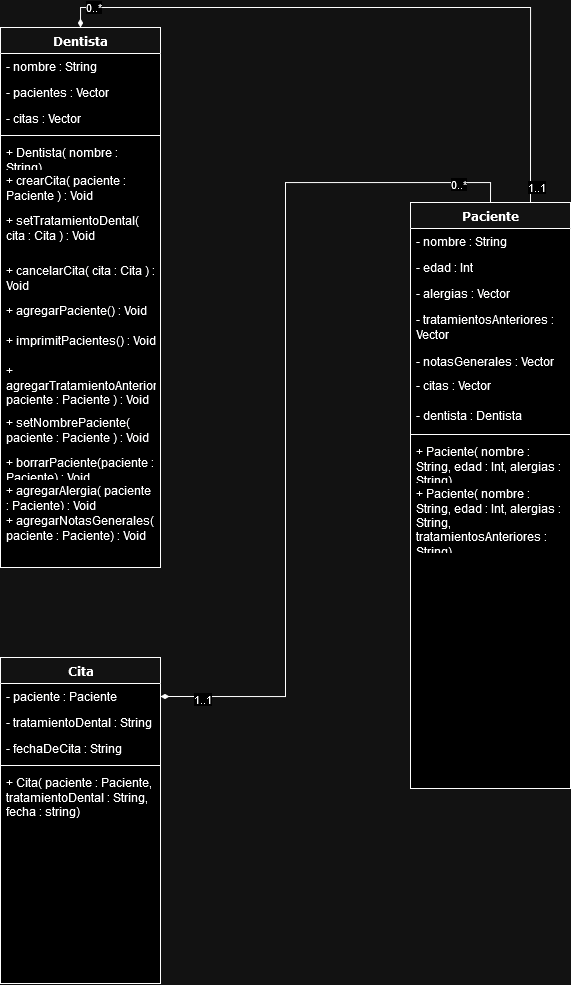

The diagram above was exported from draw.io. Its source (the exported page's mxGraphModel, read from the mxfile embedded in the PNG):
<mxGraphModel dx="1235" dy="1562" grid="1" gridSize="10" guides="1" tooltips="1" connect="1" arrows="1" fold="1" page="1" pageScale="1" pageWidth="1100" pageHeight="850" background="none" math="0" shadow="0">
  <root>
    <mxCell id="0" />
    <mxCell id="1" parent="0" />
    <mxCell id="78961159f06e98e8-17" value="Cita" style="swimlane;html=1;fontStyle=1;align=center;verticalAlign=top;childLayout=stackLayout;horizontal=1;startSize=26;horizontalStack=0;resizeParent=1;resizeLast=0;collapsible=1;marginBottom=0;swimlaneFillColor=#ffffff;rounded=0;shadow=0;comic=0;labelBackgroundColor=none;strokeWidth=1;fillColor=none;fontFamily=Verdana;fontSize=12" parent="1" vertex="1">
      <mxGeometry x="90" y="360" width="160" height="326" as="geometry" />
    </mxCell>
    <mxCell id="78961159f06e98e8-21" value="- paciente : Paciente" style="text;html=1;strokeColor=none;fillColor=none;align=left;verticalAlign=top;spacingLeft=4;spacingRight=4;whiteSpace=wrap;overflow=hidden;rotatable=0;points=[[0,0.5],[1,0.5]];portConstraint=eastwest;" parent="78961159f06e98e8-17" vertex="1">
      <mxGeometry y="26" width="160" height="26" as="geometry" />
    </mxCell>
    <mxCell id="78961159f06e98e8-23" value="- tratamientoDental : String" style="text;html=1;strokeColor=none;fillColor=none;align=left;verticalAlign=top;spacingLeft=4;spacingRight=4;whiteSpace=wrap;overflow=hidden;rotatable=0;points=[[0,0.5],[1,0.5]];portConstraint=eastwest;" parent="78961159f06e98e8-17" vertex="1">
      <mxGeometry y="52" width="160" height="26" as="geometry" />
    </mxCell>
    <mxCell id="78961159f06e98e8-25" value="- fechaDeCita : String" style="text;html=1;strokeColor=none;fillColor=none;align=left;verticalAlign=top;spacingLeft=4;spacingRight=4;whiteSpace=wrap;overflow=hidden;rotatable=0;points=[[0,0.5],[1,0.5]];portConstraint=eastwest;" parent="78961159f06e98e8-17" vertex="1">
      <mxGeometry y="78" width="160" height="26" as="geometry" />
    </mxCell>
    <mxCell id="78961159f06e98e8-19" value="" style="line;html=1;strokeWidth=1;fillColor=none;align=left;verticalAlign=middle;spacingTop=-1;spacingLeft=3;spacingRight=3;rotatable=0;labelPosition=right;points=[];portConstraint=eastwest;" parent="78961159f06e98e8-17" vertex="1">
      <mxGeometry y="104" width="160" height="8" as="geometry" />
    </mxCell>
    <mxCell id="8XfnDFUv4qRpsCU5Krow-1" value="&lt;div&gt;+ Cita( paciente : Paciente, tratamientoDental : String, fecha : string)&lt;/div&gt;" style="text;html=1;strokeColor=none;fillColor=none;align=left;verticalAlign=top;spacingLeft=4;spacingRight=4;whiteSpace=wrap;overflow=hidden;rotatable=0;points=[[0,0.5],[1,0.5]];portConstraint=eastwest;" parent="78961159f06e98e8-17" vertex="1">
      <mxGeometry y="112" width="160" height="56" as="geometry" />
    </mxCell>
    <mxCell id="8XfnDFUv4qRpsCU5Krow-32" style="edgeStyle=orthogonalEdgeStyle;rounded=0;orthogonalLoop=1;jettySize=auto;html=1;exitX=0.5;exitY=0;exitDx=0;exitDy=0;entryX=1;entryY=0.5;entryDx=0;entryDy=0;endArrow=diamondThin;endFill=1;" parent="1" source="8XfnDFUv4qRpsCU5Krow-3" target="78961159f06e98e8-21" edge="1">
      <mxGeometry relative="1" as="geometry" />
    </mxCell>
    <mxCell id="IHzBORzsTrwlKXJJ2RtJ-10" value="1..1" style="edgeLabel;html=1;align=center;verticalAlign=middle;resizable=0;points=[];" vertex="1" connectable="0" parent="8XfnDFUv4qRpsCU5Krow-32">
      <mxGeometry x="0.9046" y="2" relative="1" as="geometry">
        <mxPoint as="offset" />
      </mxGeometry>
    </mxCell>
    <mxCell id="IHzBORzsTrwlKXJJ2RtJ-14" value="&lt;div&gt;0..*&lt;/div&gt;" style="edgeLabel;html=1;align=center;verticalAlign=middle;resizable=0;points=[];" vertex="1" connectable="0" parent="8XfnDFUv4qRpsCU5Krow-32">
      <mxGeometry x="-0.8773" y="1" relative="1" as="geometry">
        <mxPoint as="offset" />
      </mxGeometry>
    </mxCell>
    <mxCell id="IHzBORzsTrwlKXJJ2RtJ-9" style="edgeStyle=orthogonalEdgeStyle;rounded=0;orthogonalLoop=1;jettySize=auto;html=1;exitX=0.75;exitY=0;exitDx=0;exitDy=0;entryX=0.5;entryY=0;entryDx=0;entryDy=0;endArrow=diamondThin;endFill=1;" edge="1" parent="1" source="8XfnDFUv4qRpsCU5Krow-3" target="IHzBORzsTrwlKXJJ2RtJ-1">
      <mxGeometry relative="1" as="geometry" />
    </mxCell>
    <mxCell id="IHzBORzsTrwlKXJJ2RtJ-16" value="1..1" style="edgeLabel;html=1;align=center;verticalAlign=middle;resizable=0;points=[];" vertex="1" connectable="0" parent="IHzBORzsTrwlKXJJ2RtJ-9">
      <mxGeometry x="-0.9549" y="-5" relative="1" as="geometry">
        <mxPoint as="offset" />
      </mxGeometry>
    </mxCell>
    <mxCell id="IHzBORzsTrwlKXJJ2RtJ-17" value="0..*" style="edgeLabel;html=1;align=center;verticalAlign=middle;resizable=0;points=[];" vertex="1" connectable="0" parent="IHzBORzsTrwlKXJJ2RtJ-9">
      <mxGeometry x="0.9038" y="-1" relative="1" as="geometry">
        <mxPoint as="offset" />
      </mxGeometry>
    </mxCell>
    <mxCell id="8XfnDFUv4qRpsCU5Krow-3" value="Paciente" style="swimlane;html=1;fontStyle=1;align=center;verticalAlign=top;childLayout=stackLayout;horizontal=1;startSize=26;horizontalStack=0;resizeParent=1;resizeLast=0;collapsible=1;marginBottom=0;swimlaneFillColor=#ffffff;rounded=0;shadow=0;comic=0;labelBackgroundColor=none;strokeWidth=1;fillColor=none;fontFamily=Verdana;fontSize=12" parent="1" vertex="1">
      <mxGeometry x="500" y="-95" width="160" height="586" as="geometry" />
    </mxCell>
    <mxCell id="8XfnDFUv4qRpsCU5Krow-4" value="- nombre : String" style="text;html=1;strokeColor=none;fillColor=none;align=left;verticalAlign=top;spacingLeft=4;spacingRight=4;whiteSpace=wrap;overflow=hidden;rotatable=0;points=[[0,0.5],[1,0.5]];portConstraint=eastwest;" parent="8XfnDFUv4qRpsCU5Krow-3" vertex="1">
      <mxGeometry y="26" width="160" height="26" as="geometry" />
    </mxCell>
    <mxCell id="8XfnDFUv4qRpsCU5Krow-5" value="- edad : Int" style="text;html=1;strokeColor=none;fillColor=none;align=left;verticalAlign=top;spacingLeft=4;spacingRight=4;whiteSpace=wrap;overflow=hidden;rotatable=0;points=[[0,0.5],[1,0.5]];portConstraint=eastwest;" parent="8XfnDFUv4qRpsCU5Krow-3" vertex="1">
      <mxGeometry y="52" width="160" height="26" as="geometry" />
    </mxCell>
    <mxCell id="8XfnDFUv4qRpsCU5Krow-12" value="- alergias : Vector" style="text;html=1;strokeColor=none;fillColor=none;align=left;verticalAlign=top;spacingLeft=4;spacingRight=4;whiteSpace=wrap;overflow=hidden;rotatable=0;points=[[0,0.5],[1,0.5]];portConstraint=eastwest;" parent="8XfnDFUv4qRpsCU5Krow-3" vertex="1">
      <mxGeometry y="78" width="160" height="26" as="geometry" />
    </mxCell>
    <mxCell id="8XfnDFUv4qRpsCU5Krow-6" value="- tratamientosAnteriores : Vector" style="text;html=1;strokeColor=none;fillColor=none;align=left;verticalAlign=top;spacingLeft=4;spacingRight=4;whiteSpace=wrap;overflow=hidden;rotatable=0;points=[[0,0.5],[1,0.5]];portConstraint=eastwest;" parent="8XfnDFUv4qRpsCU5Krow-3" vertex="1">
      <mxGeometry y="104" width="160" height="42" as="geometry" />
    </mxCell>
    <mxCell id="8XfnDFUv4qRpsCU5Krow-15" value="- notasGenerales : Vector" style="text;html=1;strokeColor=none;fillColor=none;align=left;verticalAlign=top;spacingLeft=4;spacingRight=4;whiteSpace=wrap;overflow=hidden;rotatable=0;points=[[0,0.5],[1,0.5]];portConstraint=eastwest;" parent="8XfnDFUv4qRpsCU5Krow-3" vertex="1">
      <mxGeometry y="146" width="160" height="24" as="geometry" />
    </mxCell>
    <mxCell id="8XfnDFUv4qRpsCU5Krow-8" value="- citas : Vector" style="text;html=1;strokeColor=none;fillColor=none;align=left;verticalAlign=top;spacingLeft=4;spacingRight=4;whiteSpace=wrap;overflow=hidden;rotatable=0;points=[[0,0.5],[1,0.5]];portConstraint=eastwest;" parent="8XfnDFUv4qRpsCU5Krow-3" vertex="1">
      <mxGeometry y="170" width="160" height="30" as="geometry" />
    </mxCell>
    <mxCell id="IHzBORzsTrwlKXJJ2RtJ-15" value="- dentista : Dentista" style="text;html=1;strokeColor=none;fillColor=none;align=left;verticalAlign=top;spacingLeft=4;spacingRight=4;whiteSpace=wrap;overflow=hidden;rotatable=0;points=[[0,0.5],[1,0.5]];portConstraint=eastwest;" vertex="1" parent="8XfnDFUv4qRpsCU5Krow-3">
      <mxGeometry y="200" width="160" height="28" as="geometry" />
    </mxCell>
    <mxCell id="8XfnDFUv4qRpsCU5Krow-7" value="" style="line;html=1;strokeWidth=1;fillColor=none;align=left;verticalAlign=middle;spacingTop=-1;spacingLeft=3;spacingRight=3;rotatable=0;labelPosition=right;points=[];portConstraint=eastwest;" parent="8XfnDFUv4qRpsCU5Krow-3" vertex="1">
      <mxGeometry y="228" width="160" height="8" as="geometry" />
    </mxCell>
    <mxCell id="8XfnDFUv4qRpsCU5Krow-18" value="+ Paciente( nombre : String, edad : Int, alergias : String)" style="text;html=1;strokeColor=none;fillColor=none;align=left;verticalAlign=top;spacingLeft=4;spacingRight=4;whiteSpace=wrap;overflow=hidden;rotatable=0;points=[[0,0.5],[1,0.5]];portConstraint=eastwest;" parent="8XfnDFUv4qRpsCU5Krow-3" vertex="1">
      <mxGeometry y="236" width="160" height="42" as="geometry" />
    </mxCell>
    <mxCell id="8XfnDFUv4qRpsCU5Krow-17" value="+ Paciente( nombre : String, edad : Int, alergias : String, tratamientosAnteriores : String)" style="text;html=1;strokeColor=none;fillColor=none;align=left;verticalAlign=top;spacingLeft=4;spacingRight=4;whiteSpace=wrap;overflow=hidden;rotatable=0;points=[[0,0.5],[1,0.5]];portConstraint=eastwest;" parent="8XfnDFUv4qRpsCU5Krow-3" vertex="1">
      <mxGeometry y="278" width="160" height="70" as="geometry" />
    </mxCell>
    <mxCell id="IHzBORzsTrwlKXJJ2RtJ-1" value="Dentista" style="swimlane;html=1;fontStyle=1;align=center;verticalAlign=top;childLayout=stackLayout;horizontal=1;startSize=26;horizontalStack=0;resizeParent=1;resizeLast=0;collapsible=1;marginBottom=0;swimlaneFillColor=#ffffff;rounded=0;shadow=0;comic=0;labelBackgroundColor=none;strokeWidth=1;fillColor=none;fontFamily=Verdana;fontSize=12" vertex="1" parent="1">
      <mxGeometry x="90" y="-270" width="160" height="540" as="geometry" />
    </mxCell>
    <mxCell id="IHzBORzsTrwlKXJJ2RtJ-2" value="- nombre : String" style="text;html=1;strokeColor=none;fillColor=none;align=left;verticalAlign=top;spacingLeft=4;spacingRight=4;whiteSpace=wrap;overflow=hidden;rotatable=0;points=[[0,0.5],[1,0.5]];portConstraint=eastwest;" vertex="1" parent="IHzBORzsTrwlKXJJ2RtJ-1">
      <mxGeometry y="26" width="160" height="26" as="geometry" />
    </mxCell>
    <mxCell id="IHzBORzsTrwlKXJJ2RtJ-3" value="- pacientes : Vector" style="text;html=1;strokeColor=none;fillColor=none;align=left;verticalAlign=top;spacingLeft=4;spacingRight=4;whiteSpace=wrap;overflow=hidden;rotatable=0;points=[[0,0.5],[1,0.5]];portConstraint=eastwest;" vertex="1" parent="IHzBORzsTrwlKXJJ2RtJ-1">
      <mxGeometry y="52" width="160" height="26" as="geometry" />
    </mxCell>
    <mxCell id="IHzBORzsTrwlKXJJ2RtJ-4" value="- citas : Vector" style="text;html=1;strokeColor=none;fillColor=none;align=left;verticalAlign=top;spacingLeft=4;spacingRight=4;whiteSpace=wrap;overflow=hidden;rotatable=0;points=[[0,0.5],[1,0.5]];portConstraint=eastwest;" vertex="1" parent="IHzBORzsTrwlKXJJ2RtJ-1">
      <mxGeometry y="78" width="160" height="26" as="geometry" />
    </mxCell>
    <mxCell id="IHzBORzsTrwlKXJJ2RtJ-5" value="" style="line;html=1;strokeWidth=1;fillColor=none;align=left;verticalAlign=middle;spacingTop=-1;spacingLeft=3;spacingRight=3;rotatable=0;labelPosition=right;points=[];portConstraint=eastwest;" vertex="1" parent="IHzBORzsTrwlKXJJ2RtJ-1">
      <mxGeometry y="104" width="160" height="8" as="geometry" />
    </mxCell>
    <mxCell id="IHzBORzsTrwlKXJJ2RtJ-6" value="&lt;div&gt;+ Dentista( nombre : String)&lt;br&gt;&lt;/div&gt;" style="text;html=1;strokeColor=none;fillColor=none;align=left;verticalAlign=top;spacingLeft=4;spacingRight=4;whiteSpace=wrap;overflow=hidden;rotatable=0;points=[[0,0.5],[1,0.5]];portConstraint=eastwest;" vertex="1" parent="IHzBORzsTrwlKXJJ2RtJ-1">
      <mxGeometry y="112" width="160" height="28" as="geometry" />
    </mxCell>
    <mxCell id="IHzBORzsTrwlKXJJ2RtJ-18" value="+ crearCita( paciente : Paciente ) : Void" style="text;html=1;strokeColor=none;fillColor=none;align=left;verticalAlign=top;spacingLeft=4;spacingRight=4;whiteSpace=wrap;overflow=hidden;rotatable=0;points=[[0,0.5],[1,0.5]];portConstraint=eastwest;" vertex="1" parent="IHzBORzsTrwlKXJJ2RtJ-1">
      <mxGeometry y="140" width="160" height="40" as="geometry" />
    </mxCell>
    <mxCell id="IHzBORzsTrwlKXJJ2RtJ-7" value="+ setTratamientoDental( cita : Cita ) : Void" style="text;html=1;strokeColor=none;fillColor=none;align=left;verticalAlign=top;spacingLeft=4;spacingRight=4;whiteSpace=wrap;overflow=hidden;rotatable=0;points=[[0,0.5],[1,0.5]];portConstraint=eastwest;" vertex="1" parent="IHzBORzsTrwlKXJJ2RtJ-1">
      <mxGeometry y="180" width="160" height="50" as="geometry" />
    </mxCell>
    <mxCell id="IHzBORzsTrwlKXJJ2RtJ-8" value="+ cancelarCita( cita : Cita ) : Void" style="text;html=1;strokeColor=none;fillColor=none;align=left;verticalAlign=top;spacingLeft=4;spacingRight=4;whiteSpace=wrap;overflow=hidden;rotatable=0;points=[[0,0.5],[1,0.5]];portConstraint=eastwest;" vertex="1" parent="IHzBORzsTrwlKXJJ2RtJ-1">
      <mxGeometry y="230" width="160" height="40" as="geometry" />
    </mxCell>
    <mxCell id="IHzBORzsTrwlKXJJ2RtJ-19" value="+ agregarPaciente() : Void" style="text;html=1;strokeColor=none;fillColor=none;align=left;verticalAlign=top;spacingLeft=4;spacingRight=4;whiteSpace=wrap;overflow=hidden;rotatable=0;points=[[0,0.5],[1,0.5]];portConstraint=eastwest;" vertex="1" parent="IHzBORzsTrwlKXJJ2RtJ-1">
      <mxGeometry y="270" width="160" height="30" as="geometry" />
    </mxCell>
    <mxCell id="IHzBORzsTrwlKXJJ2RtJ-20" value="+ imprimitPacientes() : Void" style="text;html=1;strokeColor=none;fillColor=none;align=left;verticalAlign=top;spacingLeft=4;spacingRight=4;whiteSpace=wrap;overflow=hidden;rotatable=0;points=[[0,0.5],[1,0.5]];portConstraint=eastwest;" vertex="1" parent="IHzBORzsTrwlKXJJ2RtJ-1">
      <mxGeometry y="300" width="160" height="30" as="geometry" />
    </mxCell>
    <mxCell id="8XfnDFUv4qRpsCU5Krow-10" value="+ agregarTratamientoAnterior( paciente : Paciente ) : Void" style="text;html=1;strokeColor=none;fillColor=none;align=left;verticalAlign=top;spacingLeft=4;spacingRight=4;whiteSpace=wrap;overflow=hidden;rotatable=0;points=[[0,0.5],[1,0.5]];portConstraint=eastwest;" parent="IHzBORzsTrwlKXJJ2RtJ-1" vertex="1">
      <mxGeometry y="330" width="160" height="52" as="geometry" />
    </mxCell>
    <mxCell id="8XfnDFUv4qRpsCU5Krow-9" value="+ setNombrePaciente( paciente : Paciente ) : Void" style="text;html=1;strokeColor=none;fillColor=none;align=left;verticalAlign=top;spacingLeft=4;spacingRight=4;whiteSpace=wrap;overflow=hidden;rotatable=0;points=[[0,0.5],[1,0.5]];portConstraint=eastwest;" parent="IHzBORzsTrwlKXJJ2RtJ-1" vertex="1">
      <mxGeometry y="382" width="160" height="40" as="geometry" />
    </mxCell>
    <mxCell id="8XfnDFUv4qRpsCU5Krow-20" value="+ borrarPaciente(paciente : Paciente) : Void" style="text;html=1;strokeColor=none;fillColor=none;align=left;verticalAlign=top;spacingLeft=4;spacingRight=4;whiteSpace=wrap;overflow=hidden;rotatable=0;points=[[0,0.5],[1,0.5]];portConstraint=eastwest;" parent="IHzBORzsTrwlKXJJ2RtJ-1" vertex="1">
      <mxGeometry y="422" width="160" height="28" as="geometry" />
    </mxCell>
    <mxCell id="8XfnDFUv4qRpsCU5Krow-11" value="&lt;div&gt;+ agregarAlergia( paciente : Paciente) : Void&lt;/div&gt;" style="text;html=1;strokeColor=none;fillColor=none;align=left;verticalAlign=top;spacingLeft=4;spacingRight=4;whiteSpace=wrap;overflow=hidden;rotatable=0;points=[[0,0.5],[1,0.5]];portConstraint=eastwest;" parent="IHzBORzsTrwlKXJJ2RtJ-1" vertex="1">
      <mxGeometry y="450" width="160" height="30" as="geometry" />
    </mxCell>
    <mxCell id="8XfnDFUv4qRpsCU5Krow-19" value="+ agregarNotasGenerales( paciente : Paciente) : Void" style="text;html=1;strokeColor=none;fillColor=none;align=left;verticalAlign=top;spacingLeft=4;spacingRight=4;whiteSpace=wrap;overflow=hidden;rotatable=0;points=[[0,0.5],[1,0.5]];portConstraint=eastwest;" parent="IHzBORzsTrwlKXJJ2RtJ-1" vertex="1">
      <mxGeometry y="480" width="160" height="40" as="geometry" />
    </mxCell>
  </root>
</mxGraphModel>